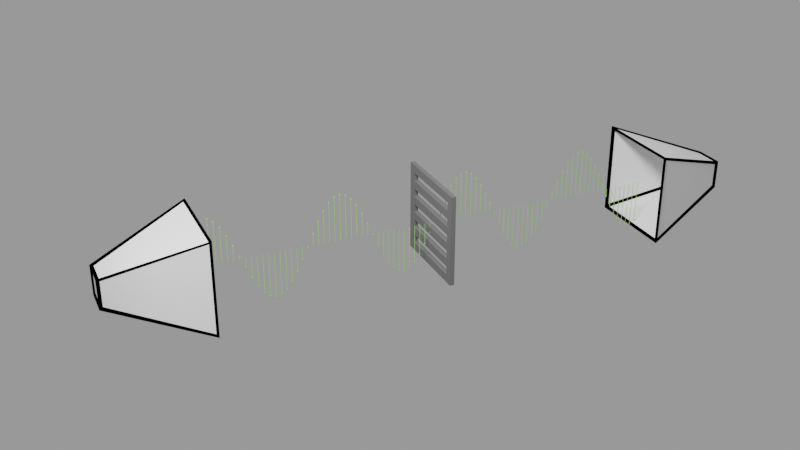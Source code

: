 # Source: montage-2.blend  (saved by Blender 3.5.10; exported with 4.5.12 LTS)
import bpy
from mathutils import Matrix  # noqa: F401  (used for matrix-valued properties, if any)

bpy.ops.wm.read_factory_settings(use_empty=True)
scene = bpy.context.scene
scene.name = 'Scene'

# ---- collections
col_collection = bpy.data.collections.new('Collection'); scene.collection.children.link(col_collection)
col_collection_2 = bpy.data.collections.new('Collection 2'); scene.collection.children.link(col_collection_2)
col_collection_3 = bpy.data.collections.new('Collection 3'); scene.collection.children.link(col_collection_3)

# ---- materials (node trees are filled in below, after node groups)
mat_material_001 = bpy.data.materials.new('Material.001')
mat_material_002 = bpy.data.materials.new('Material.002')
mat_material_002.alpha_threshold = 0.0
mat_material_002.roughness = 0.5
mat_material_002.line_color = (0.0, 0.0, 0.0, 1.0)
mat_material = bpy.data.materials.new('Material')
mat_material.alpha_threshold = 0.0
mat_material.roughness = 0.5
mat_material.line_color = (0.0, 0.0, 0.0, 1.0)
mat_material_003 = bpy.data.materials.new('Material.003')

# ---- node groups
ng_geometry_nodes = bpy.data.node_groups.new('Geometry Nodes', 'GeometryNodeTree')
_s = ng_geometry_nodes.interface.new_socket(name='Geometry', in_out='OUTPUT', socket_type='NodeSocketGeometry')
_s = ng_geometry_nodes.interface.new_socket(name='Geometry', in_out='INPUT', socket_type='NodeSocketGeometry')
ng_geometry_nodes.is_modifier = True
_N = ng_geometry_nodes.nodes; _L = ng_geometry_nodes.links
n0 = _N.new('NodeGroupInput'); n0.name = 'Group Input'; n0.location = (-558, -7)
n1 = _N.new('GeometryNodeInputPosition'); n1.name = 'Position'; n1.location = (-1036, -123)
n2 = _N.new('ShaderNodeSeparateXYZ'); n2.name = 'Separate XYZ'; n2.location = (-874, -104)
n3 = _N.new('ShaderNodeMath'); n3.name = 'Math'; n3.location = (-434, -108)
n3.operation = 'SINE'
n4 = _N.new('GeometryNodeMeshCylinder'); n4.name = 'Cylinder'; n4.location = (-258, -88)
n4.inputs[3].default_value = 0.005
n5 = _N.new('NodeGroupOutput'); n5.name = 'Group Output'; n5.location = (1214, 2)
n6 = _N.new('GeometryNodeInstanceOnPoints'); n6.name = 'Instance on Points'; n6.location = (299, 95)
n7 = _N.new('ShaderNodeMath'); n7.name = 'Math.001'; n7.location = (-654, -174)
n7.operation = 'MULTIPLY'
n7.inputs[1].default_value = 2.246
n8 = _N.new('GeometryNodeMeshCone'); n8.name = 'Cone'; n8.location = (139, -324)
n8.inputs[4].default_value = 0.015
n8.inputs[5].default_value = 0.1
n9 = _N.new('GeometryNodeSetPosition'); n9.name = 'Set Position'; n9.location = (-41, 87)
n10 = _N.new('GeometryNodeSetPosition'); n10.name = 'Set Position.001'; n10.location = (194, -437)
n11 = _N.new('GeometryNodeInstanceOnPoints'); n11.name = 'Instance on Points.001'; n11.location = (561, -265)
n12 = _N.new('ShaderNodeCombineXYZ'); n12.name = 'Combine XYZ.002'; n12.location = (-320, -475)
n12.inputs[0].default_value = 1.0
n12.inputs[1].default_value = 1.0
n13 = _N.new('ShaderNodeMath'); n13.name = 'Math.002'; n13.location = (-509, -484)
n13.operation = 'SIGN'
n14 = _N.new('ShaderNodeCombineXYZ'); n14.name = 'Combine XYZ.001'; n14.location = (-21, -190)
n14.inputs[0].default_value = 1.0
n14.inputs[1].default_value = 1.0
n15 = _N.new('ShaderNodeCombineXYZ'); n15.name = 'Combine XYZ'; n15.location = (-246, -113)
n16 = _N.new('ShaderNodeVectorMath'); n16.name = 'Vector Math'; n16.location = (-107, -409)
n16.operation = 'MULTIPLY'
n16.inputs[1].default_value = (1.0, 1.0, 2.0)
n17 = _N.new('GeometryNodeJoinGeometry'); n17.name = 'Join Geometry'; n17.location = (774, -4)
n18 = _N.new('GeometryNodeSetMaterial'); n18.name = 'Set Material'; n18.location = (994, 30)
n18.inputs[2].default_value = mat_material_001
_L.new(n9.outputs[0], n6.inputs[0])
_L.new(n4.outputs[0], n6.inputs[2])
_L.new(n0.outputs[0], n9.inputs[0])
_L.new(n1.outputs[0], n2.inputs[0])
_L.new(n7.outputs[0], n3.inputs[0])
_L.new(n2.outputs[0], n15.inputs[0])
_L.new(n2.outputs[1], n15.inputs[1])
_L.new(n3.outputs[0], n15.inputs[2])
_L.new(n15.outputs[0], n9.inputs[2])
_L.new(n18.outputs[0], n5.inputs[0])
_L.new(n3.outputs[0], n14.inputs[2])
_L.new(n14.outputs[0], n6.inputs[6])
_L.new(n2.outputs[1], n7.inputs[0])
_L.new(n8.outputs[0], n11.inputs[2])
_L.new(n11.outputs[0], n17.inputs[0])
_L.new(n10.outputs[0], n11.inputs[0])
_L.new(n0.outputs[0], n10.inputs[0])
_L.new(n16.outputs[0], n10.inputs[2])
_L.new(n13.outputs[0], n12.inputs[2])
_L.new(n12.outputs[0], n11.inputs[6])
_L.new(n3.outputs[0], n13.inputs[0])
_L.new(n6.outputs[0], n17.inputs[0])
_L.new(n15.outputs[0], n16.inputs[0])
_L.new(n17.outputs[0], n18.inputs[0])
n5.is_active_output = True

# ---- material node trees
mat_material_001.use_nodes = True; mat_material_001.node_tree.nodes.clear()
_N = mat_material_001.node_tree.nodes; _L = mat_material_001.node_tree.links
n0 = _N.new('ShaderNodeOutputMaterial'); n0.name = 'Material Output'; n0.location = (300, 300)
n1 = _N.new('ShaderNodeBsdfDiffuse'); n1.name = 'Diffuse BSDF'; n1.location = (10, 300)
n1.inputs[0].default_value = (0.2582, 0.5457, 0.06848, 1.0)
n1.inputs[1].default_value = 1.0
_L.new(n1.outputs[0], n0.inputs[0])
n0.is_active_output = True
mat_material_002.use_nodes = True; mat_material_002.node_tree.nodes.clear()
_N = mat_material_002.node_tree.nodes; _L = mat_material_002.node_tree.links
n0 = _N.new('ShaderNodeOutputMaterial'); n0.name = 'Material Output'; n0.location = (832, 300)
n1 = _N.new('ShaderNodeRGB'); n1.name = 'RGB'; n1.location = (460, 292)
n1.outputs[0].default_value = (0.0, 0.0, 0.0, 1.0)
_L.new(n1.outputs[0], n0.inputs[0])
n0.is_active_output = True
mat_material.use_nodes = True; mat_material.node_tree.nodes.clear()
_N = mat_material.node_tree.nodes; _L = mat_material.node_tree.links
n0 = _N.new('ShaderNodeOutputMaterial'); n0.name = 'Material Output'; n0.location = (832, 300)
n1 = _N.new('ShaderNodeBsdfDiffuse'); n1.name = 'Diffuse BSDF'; n1.location = (634, 256)
_L.new(n1.outputs[0], n0.inputs[0])
n0.is_active_output = True
mat_material_003.use_nodes = True; mat_material_003.node_tree.nodes.clear()
_N = mat_material_003.node_tree.nodes; _L = mat_material_003.node_tree.links
n0 = _N.new('ShaderNodeOutputMaterial'); n0.name = 'Material Output'; n0.location = (300, 300)
n1 = _N.new('ShaderNodeBsdfDiffuse'); n1.name = 'Diffuse BSDF'; n1.location = (10, 300)
n1.inputs[0].default_value = (0.1352, 0.1352, 0.1352, 1.0)
_L.new(n1.outputs[0], n0.inputs[0])
n0.is_active_output = True

# ---- world
world_world = bpy.data.worlds.new('World'); scene.world = world_world
world_world.use_nodes = True; world_world.node_tree.nodes.clear()
_N = world_world.node_tree.nodes; _L = world_world.node_tree.links
n0 = _N.new('ShaderNodeOutputWorld'); n0.name = 'World Output'; n0.location = (300, 300)
n1 = _N.new('ShaderNodeBackground'); n1.name = 'Background'; n1.location = (10, 300)
n1.inputs[0].default_value = (1.0, 1.0, 1.0, 1.0)
n1.inputs[1].default_value = 0.3
_L.new(n1.outputs[0], n0.inputs[0])
n0.is_active_output = True
world_world.color = (0.05088, 0.05088, 0.05088)
world_world.use_sun_shadow = False
world_world.sun_shadow_jitter_overblur = 0.0

# ---- cameras
cam_camera_001 = bpy.data.cameras.new('Camera.001')

# ---- lights
light_area = bpy.data.lights.new('Area', 'SPOT')
light_area.transmission_factor = 0.0
light_area.energy = 2e+04
light_area.shadow_soft_size = 1.92
light_area.shadow_maximum_resolution = 0.006
light_area.use_absolute_resolution = True

# ---- meshes
me_plane_001 = bpy.data.meshes.new('Plane.001')
me_plane_001.from_pydata([(0.0, -4.809, 0.0), (0.0, 5.093, 0.0), (0.0, 4.622, 0.0), (0.0, 4.15, 0.0), (0.0, 3.679, 0.0), (0.0, 3.207, 0.0), (0.0, 2.735, 0.0), (0.0, 2.264, 0.0), (0.0, 1.792, 0.0), (0.0, 1.321, 0.0), (0.0, 0.8493, 0.0), (0.0, 0.3777, 0.0), (0.0, -0.09384, 0.0), (0.0, -0.5654, 0.0), (0.0, -1.037, 0.0), (0.0, -1.508, 0.0), (0.0, -1.98, 0.0), (0.0, -2.452, 0.0), (0.0, -2.923, 0.0), (0.0, -3.395, 0.0), (0.0, -3.866, 0.0), (0.0, -4.338, 0.0), (0.0, -4.574, 0.0), (0.0, 4.857, 0.0), (0.0, 4.386, 0.0), (0.0, 3.914, 0.0), (0.0, 3.443, 0.0), (0.0, 2.971, 0.0), (0.0, 2.5, 0.0), (0.0, 2.028, 0.0), (0.0, 1.557, 0.0), (0.0, 1.085, 0.0), (0.0, 0.6135, 0.0), (0.0, 0.1419, 0.0), (0.0, -0.3296, 0.0), (0.0, -0.8012, 0.0), (0.0, -1.273, 0.0), (0.0, -1.744, 0.0), (0.0, -2.216, 0.0), (0.0, -2.687, 0.0), (0.0, -3.159, 0.0), (0.0, -3.63, 0.0), (0.0, -4.102, 0.0), (0.0, -4.691, 0.0), (0.0, 4.74, 0.0), (0.0, 4.268, 0.0), (0.0, 3.796, 0.0), (0.0, 3.325, 0.0), (0.0, 2.853, 0.0), (0.0, 2.382, 0.0), (0.0, 1.91, 0.0), (0.0, 1.439, 0.0), (0.0, 0.9671, 0.0), (0.0, 0.4956, 0.0), (0.0, 0.02404, 0.0), (0.0, -0.4475, 0.0), (0.0, -0.9191, 0.0), (0.0, -1.391, 0.0), (0.0, -1.862, 0.0), (0.0, -2.334, 0.0), (0.0, -2.805, 0.0), (0.0, -3.277, 0.0), (0.0, -3.748, 0.0), (0.0, -4.22, 0.0), (0.0, -4.456, 0.0), (0.0, 4.975, 0.0), (0.0, 4.504, 0.0), (0.0, 4.032, 0.0), (0.0, 3.561, 0.0), (0.0, 3.089, 0.0), (0.0, 2.618, 0.0), (0.0, 2.146, 0.0), (0.0, 1.674, 0.0), (0.0, 1.203, 0.0), (0.0, 0.7314, 0.0), (0.0, 0.2598, 0.0), (0.0, -0.2117, 0.0), (0.0, -0.6833, 0.0), (0.0, -1.155, 0.0), (0.0, -1.626, 0.0), (0.0, -2.098, 0.0), (0.0, -2.569, 0.0), (0.0, -3.041, 0.0), (0.0, -3.513, 0.0), (0.0, -3.984, 0.0)], [(43, 0), (44, 2), (45, 3), (46, 4), (47, 5), (48, 6), (49, 7), (50, 8), (51, 9), (52, 10), (53, 11), (54, 12), (55, 13), (56, 14), (57, 15), (58, 16), (59, 17), (60, 18), (61, 19), (62, 20), (63, 21), (64, 22), (65, 23), (66, 24), (67, 25), (68, 26), (69, 27), (70, 28), (71, 29), (72, 30), (73, 31), (74, 32), (75, 33), (76, 34), (77, 35), (78, 36), (79, 37), (80, 38), (81, 39), (82, 40), (83, 41), (84, 42), (22, 43), (23, 44), (24, 45), (25, 46), (26, 47), (27, 48), (28, 49), (29, 50), (30, 51), (31, 52), (32, 53), (33, 54), (34, 55), (35, 56), (36, 57), (37, 58), (38, 59), (39, 60), (40, 61), (41, 62), (42, 63), (21, 64), (1, 65), (2, 66), (3, 67), (4, 68), (5, 69), (6, 70), (7, 71), (8, 72), (9, 73), (10, 74), (11, 75), (12, 76), (13, 77), (14, 78), (15, 79), (16, 80), (17, 81), (18, 82), (19, 83), (20, 84)], [])
_uv = me_plane_001.uv_layers.new(name='UVMap')
_uv.uv.foreach_set('vector', [])
me_plane_001.materials.append(mat_material_001)
me_plane_001.update()
me_cube_006 = bpy.data.meshes.new('Cube.006')
me_cube_006.from_pydata([(-0.3, -1.0, -0.3), (-0.3, -1.0, 0.3), (-1.0, 1.0, -1.0), (-1.0, 1.0, 1.0), (0.3, -1.0, -0.3), (0.3, -1.0, 0.3), (1.0, 1.0, -1.0), (1.0, 1.0, 1.0)], [], [(0, 1, 3, 2), (2, 3, 7, 6), (6, 7, 5, 4), (4, 5, 1, 0), (2, 6, 4, 0), (7, 3, 1, 5)])
_uv = me_cube_006.uv_layers.new(name='UVMap')
_uv.uv.foreach_set('vector', [0.375, 0.0, 0.625, 0.0, 0.625, 0.25, 0.375, 0.25, 0.375, 0.25, 0.625, 0.25, 0.625, 0.5, 0.375, 0.5, 0.375, 0.5, 0.625, 0.5, 0.625, 0.75, 0.375, 0.75, 0.375, 0.75, 0.625, 0.75, 0.625, 1.0, 0.375, 1.0, 0.125, 0.5, 0.375, 0.5, 0.375, 0.75, 0.125, 0.75, 0.625, 0.5, 0.875, 0.5, 0.875, 0.75, 0.625, 0.75])
me_cube_006.materials.append(mat_material_002)
me_cube_006.update()
me_cube_007 = bpy.data.meshes.new('Cube.007')
me_cube_007.from_pydata([(-0.3, -1.0, -0.3), (-0.3, -1.0, 0.3), (-1.0, 1.0, -1.0), (-1.0, 1.0, 1.0), (0.3, -1.0, -0.3), (0.3, -1.0, 0.3), (1.0, 1.0, -1.0), (1.0, 1.0, 1.0)], [], [(0, 1, 3, 2), (2, 3, 7, 6), (6, 7, 5, 4), (4, 5, 1, 0), (2, 6, 4, 0), (7, 3, 1, 5)])
_uv = me_cube_007.uv_layers.new(name='UVMap')
_uv.uv.foreach_set('vector', [0.375, 0.0, 0.625, 0.0, 0.625, 0.25, 0.375, 0.25, 0.375, 0.25, 0.625, 0.25, 0.625, 0.5, 0.375, 0.5, 0.375, 0.5, 0.625, 0.5, 0.625, 0.75, 0.375, 0.75, 0.375, 0.75, 0.625, 0.75, 0.625, 1.0, 0.375, 1.0, 0.125, 0.5, 0.375, 0.5, 0.375, 0.75, 0.125, 0.75, 0.625, 0.5, 0.875, 0.5, 0.875, 0.75, 0.625, 0.75])
me_cube_007.materials.append(mat_material_002)
me_cube_007.update()
me_cube_002 = bpy.data.meshes.new('Cube.002')
me_cube_002.from_pydata([(-0.3, -1.0, -0.3), (-0.3, -1.0, 0.3), (-1.0, 1.0, -1.0), (-1.0, 1.0, 1.0), (0.3, -1.0, -0.3), (0.3, -1.0, 0.3), (1.0, 1.0, -1.0), (1.0, 1.0, 1.0)], [], [(0, 1, 3, 2), (6, 7, 5, 4), (4, 5, 1, 0), (2, 6, 4, 0), (7, 3, 1, 5)])
_uv = me_cube_002.uv_layers.new(name='UVMap')
_uv.uv.foreach_set('vector', [0.375, 0.0, 0.625, 0.0, 0.625, 0.25, 0.375, 0.25, 0.375, 0.5, 0.625, 0.5, 0.625, 0.75, 0.375, 0.75, 0.375, 0.75, 0.625, 0.75, 0.625, 1.0, 0.375, 1.0, 0.125, 0.5, 0.375, 0.5, 0.375, 0.75, 0.125, 0.75, 0.625, 0.5, 0.875, 0.5, 0.875, 0.75, 0.625, 0.75])
me_cube_002.materials.append(mat_material)
me_cube_002.update()
me_cube_004 = bpy.data.meshes.new('Cube.004')
me_cube_004.from_pydata([(-0.3, -1.0, -0.3), (-0.3, -1.0, 0.3), (-1.0, 1.0, -1.0), (-1.0, 1.0, 1.0), (0.3, -1.0, -0.3), (0.3, -1.0, 0.3), (1.0, 1.0, -1.0), (1.0, 1.0, 1.0)], [], [(0, 1, 3, 2), (6, 7, 5, 4), (4, 5, 1, 0), (2, 6, 4, 0), (7, 3, 1, 5)])
_uv = me_cube_004.uv_layers.new(name='UVMap')
_uv.uv.foreach_set('vector', [0.375, 0.0, 0.625, 0.0, 0.625, 0.25, 0.375, 0.25, 0.375, 0.5, 0.625, 0.5, 0.625, 0.75, 0.375, 0.75, 0.375, 0.75, 0.625, 0.75, 0.625, 1.0, 0.375, 1.0, 0.125, 0.5, 0.375, 0.5, 0.375, 0.75, 0.125, 0.75, 0.625, 0.5, 0.875, 0.5, 0.875, 0.75, 0.625, 0.75])
me_cube_004.materials.append(mat_material)
me_cube_004.update()
me_plane = bpy.data.meshes.new('Plane')
me_plane.from_pydata([(-1.0, -1.0, 0.0), (1.0, -1.0, 0.0), (-1.0, 1.0, 0.0), (1.0, 1.0, 0.0), (-1.0, 0.8182, 0.0), (-1.0, 0.6364, 0.0), (-1.0, 0.4545, 0.0), (-1.0, 0.2727, 0.0), (-1.0, 0.09091, 0.0), (-1.0, -0.09091, 0.0), (-1.0, -0.2727, 0.0), (-1.0, -0.4545, 0.0), (-1.0, -0.6364, 0.0), (-1.0, -0.8182, 0.0), (-0.8182, -1.0, 0.0), (-0.6364, -1.0, 0.0), (-0.4545, -1.0, 0.0), (-0.2727, -1.0, 0.0), (-0.09091, -1.0, 0.0), (0.09091, -1.0, 0.0), (0.2727, -1.0, 0.0), (0.4545, -1.0, 0.0), (0.6364, -1.0, 0.0), (0.8182, -1.0, 0.0), (1.0, -0.8182, 0.0), (1.0, -0.6364, 0.0), (1.0, -0.4545, 0.0), (1.0, -0.2727, 0.0), (1.0, -0.09091, 0.0), (1.0, 0.09091, 0.0), (1.0, 0.2727, 0.0), (1.0, 0.4545, 0.0), (1.0, 0.6364, 0.0), (1.0, 0.8182, 0.0), (0.8182, 1.0, 0.0), (0.6364, 1.0, 0.0), (0.4545, 1.0, 0.0), (0.2727, 1.0, 0.0), (0.09091, 1.0, 0.0), (-0.09091, 1.0, 0.0), (-0.2727, 1.0, 0.0), (-0.4545, 1.0, 0.0), (-0.6364, 1.0, 0.0), (-0.8182, 1.0, 0.0), (-0.8182, -0.8182, 0.0), (-0.8182, -0.6364, 0.0), (-0.8182, -0.4545, 0.0), (-0.8182, -0.2727, 0.0), (-0.8182, -0.09091, 0.0), (-0.8182, 0.09091, 0.0), (-0.8182, 0.2727, 0.0), (-0.8182, 0.4545, 0.0), (-0.8182, 0.6364, 0.0), (-0.8182, 0.8182, 0.0), (-0.6364, -0.8182, 0.0), (-0.6364, -0.6364, 0.0), (-0.6364, -0.4545, 0.0), (-0.6364, -0.2727, 0.0), (-0.6364, -0.09091, 0.0), (-0.6364, 0.09091, 0.0), (-0.6364, 0.2727, 0.0), (-0.6364, 0.4545, 0.0), (-0.6364, 0.6364, 0.0), (-0.6364, 0.8182, 0.0), (-0.4545, -0.8182, 0.0), (-0.4545, -0.6364, 0.0), (-0.4545, -0.4545, 0.0), (-0.4545, -0.2727, 0.0), (-0.4545, -0.09091, 0.0), (-0.4545, 0.09091, 0.0), (-0.4545, 0.2727, 0.0), (-0.4545, 0.4545, 0.0), (-0.4545, 0.6364, 0.0), (-0.4545, 0.8182, 0.0), (-0.2727, -0.8182, 0.0), (-0.2727, -0.6364, 0.0), (-0.2727, -0.4545, 0.0), (-0.2727, -0.2727, 0.0), (-0.2727, -0.09091, 0.0), (-0.2727, 0.09091, 0.0), (-0.2727, 0.2727, 0.0), (-0.2727, 0.4545, 0.0), (-0.2727, 0.6364, 0.0), (-0.2727, 0.8182, 0.0), (-0.09091, -0.8182, 0.0), (-0.09091, -0.6364, 0.0), (-0.09091, -0.4545, 0.0), (-0.09091, -0.2727, 0.0), (-0.09091, -0.09091, 0.0), (-0.09091, 0.09091, 0.0), (-0.09091, 0.2727, 0.0), (-0.09091, 0.4545, 0.0), (-0.09091, 0.6364, 0.0), (-0.09091, 0.8182, 0.0), (0.09091, -0.8182, 0.0), (0.09091, -0.6364, 0.0), (0.09091, -0.4545, 0.0), (0.09091, -0.2727, 0.0), (0.09091, -0.09091, 0.0), (0.09091, 0.09091, 0.0), (0.09091, 0.2727, 0.0), (0.09091, 0.4545, 0.0), (0.09091, 0.6364, 0.0), (0.09091, 0.8182, 0.0), (0.2727, -0.8182, 0.0), (0.2727, -0.6364, 0.0), (0.2727, -0.4545, 0.0), (0.2727, -0.2727, 0.0), (0.2727, -0.09091, 0.0), (0.2727, 0.09091, 0.0), (0.2727, 0.2727, 0.0), (0.2727, 0.4545, 0.0), (0.2727, 0.6364, 0.0), (0.2727, 0.8182, 0.0), (0.4545, -0.8182, 0.0), (0.4545, -0.6364, 0.0), (0.4545, -0.4545, 0.0), (0.4545, -0.2727, 0.0), (0.4545, -0.09091, 0.0), (0.4545, 0.09091, 0.0), (0.4545, 0.2727, 0.0), (0.4545, 0.4545, 0.0), (0.4545, 0.6364, 0.0), (0.4545, 0.8182, 0.0), (0.6364, -0.8182, 0.0), (0.6364, -0.6364, 0.0), (0.6364, -0.4545, 0.0), (0.6364, -0.2727, 0.0), (0.6364, -0.09091, 0.0), (0.6364, 0.09091, 0.0), (0.6364, 0.2727, 0.0), (0.6364, 0.4545, 0.0), (0.6364, 0.6364, 0.0), (0.6364, 0.8182, 0.0), (0.8182, -0.8182, 0.0), (0.8182, -0.6364, 0.0), (0.8182, -0.4545, 0.0), (0.8182, -0.2727, 0.0), (0.8182, -0.09091, 0.0), (0.8182, 0.09091, 0.0), (0.8182, 0.2727, 0.0), (0.8182, 0.4545, 0.0), (0.8182, 0.6364, 0.0), (0.8182, 0.8182, 0.0), (-1.0, -0.8182, 0.1), (-1.0, -1.0, 0.1), (0.8182, -1.0, 0.1), (1.0, -1.0, 0.1), (1.0, 0.8182, 0.1), (1.0, 1.0, 0.1), (-0.8182, 1.0, 0.1), (-1.0, 1.0, 0.1), (-1.0, 0.8182, 0.1), (-1.0, 0.6364, 0.1), (-1.0, 0.4545, 0.1), (-1.0, 0.2727, 0.1), (-1.0, 0.09091, 0.1), (-1.0, -0.09091, 0.1), (-1.0, -0.2727, 0.1), (-1.0, -0.4545, 0.1), (-1.0, -0.6364, 0.1), (-0.8182, -1.0, 0.1), (-0.6364, -1.0, 0.1), (-0.4545, -1.0, 0.1), (-0.2727, -1.0, 0.1), (-0.09091, -1.0, 0.1), (0.09091, -1.0, 0.1), (0.2727, -1.0, 0.1), (0.4545, -1.0, 0.1), (0.6364, -1.0, 0.1), (1.0, -0.8182, 0.1), (1.0, -0.6364, 0.1), (1.0, -0.4545, 0.1), (1.0, -0.2727, 0.1), (1.0, -0.09091, 0.1), (1.0, 0.09091, 0.1), (1.0, 0.2727, 0.1), (1.0, 0.4545, 0.1), (1.0, 0.6364, 0.1), (0.8182, 1.0, 0.1), (0.6364, 1.0, 0.1), (0.4545, 1.0, 0.1), (0.2727, 1.0, 0.1), (0.09091, 1.0, 0.1), (-0.09091, 1.0, 0.1), (-0.2727, 1.0, 0.1), (-0.4545, 1.0, 0.1), (-0.6364, 1.0, 0.1), (-0.8182, 0.8182, 0.1), (-0.8182, -0.8182, 0.1), (-0.8182, -0.6364, 0.1), (-0.8182, -0.4545, 0.1), (-0.8182, -0.2727, 0.1), (-0.8182, -0.09091, 0.1), (-0.8182, 0.09091, 0.1), (-0.8182, 0.2727, 0.1), (-0.8182, 0.4545, 0.1), (-0.8182, 0.6364, 0.1), (-0.6364, 0.8182, 0.1), (-0.6364, -0.8182, 0.1), (-0.6364, -0.6364, 0.1), (-0.6364, -0.4545, 0.1), (-0.6364, -0.2727, 0.1), (-0.6364, -0.09091, 0.1), (-0.6364, 0.09091, 0.1), (-0.6364, 0.2727, 0.1), (-0.6364, 0.4545, 0.1), (-0.6364, 0.6364, 0.1), (-0.4545, 0.8182, 0.1), (-0.4545, -0.8182, 0.1), (-0.4545, -0.6364, 0.1), (-0.4545, -0.4545, 0.1), (-0.4545, -0.2727, 0.1), (-0.4545, -0.09091, 0.1), (-0.4545, 0.09091, 0.1), (-0.4545, 0.2727, 0.1), (-0.4545, 0.4545, 0.1), (-0.4545, 0.6364, 0.1), (-0.2727, 0.8182, 0.1), (-0.2727, -0.8182, 0.1), (-0.2727, -0.6364, 0.1), (-0.2727, -0.4545, 0.1), (-0.2727, -0.2727, 0.1), (-0.2727, -0.09091, 0.1), (-0.2727, 0.09091, 0.1), (-0.2727, 0.2727, 0.1), (-0.2727, 0.4545, 0.1), (-0.2727, 0.6364, 0.1), (-0.09091, 0.8182, 0.1), (-0.09091, -0.8182, 0.1), (-0.09091, -0.6364, 0.1), (-0.09091, -0.4545, 0.1), (-0.09091, -0.2727, 0.1), (-0.09091, -0.09091, 0.1), (-0.09091, 0.09091, 0.1), (-0.09091, 0.2727, 0.1), (-0.09091, 0.4545, 0.1), (-0.09091, 0.6364, 0.1), (0.09091, 0.8182, 0.1), (0.09091, -0.8182, 0.1), (0.09091, -0.6364, 0.1), (0.09091, -0.4545, 0.1), (0.09091, -0.2727, 0.1), (0.09091, -0.09091, 0.1), (0.09091, 0.09091, 0.1), (0.09091, 0.2727, 0.1), (0.09091, 0.4545, 0.1), (0.09091, 0.6364, 0.1), (0.2727, 0.8182, 0.1), (0.2727, -0.8182, 0.1), (0.2727, -0.6364, 0.1), (0.2727, -0.4545, 0.1), (0.2727, -0.2727, 0.1), (0.2727, -0.09091, 0.1), (0.2727, 0.09091, 0.1), (0.2727, 0.2727, 0.1), (0.2727, 0.4545, 0.1), (0.2727, 0.6364, 0.1), (0.4545, 0.8182, 0.1), (0.4545, -0.8182, 0.1), (0.4545, -0.6364, 0.1), (0.4545, -0.4545, 0.1), (0.4545, -0.2727, 0.1), (0.4545, -0.09091, 0.1), (0.4545, 0.09091, 0.1), (0.4545, 0.2727, 0.1), (0.4545, 0.4545, 0.1), (0.4545, 0.6364, 0.1), (0.6364, 0.8182, 0.1), (0.6364, -0.8182, 0.1), (0.6364, -0.6364, 0.1), (0.6364, -0.4545, 0.1), (0.6364, -0.2727, 0.1), (0.6364, -0.09091, 0.1), (0.6364, 0.09091, 0.1), (0.6364, 0.2727, 0.1), (0.6364, 0.4545, 0.1), (0.6364, 0.6364, 0.1), (0.8182, 0.8182, 0.1), (0.8182, -0.8182, 0.1), (0.8182, -0.6364, 0.1), (0.8182, -0.4545, 0.1), (0.8182, -0.2727, 0.1), (0.8182, -0.09091, 0.1), (0.8182, 0.09091, 0.1), (0.8182, 0.2727, 0.1), (0.8182, 0.4545, 0.1), (0.8182, 0.6364, 0.1)], [], [(143, 34, 3, 33), (4, 2, 43, 53), (53, 43, 42, 63), (63, 42, 41, 73), (73, 41, 40, 83), (83, 40, 39, 93), (93, 39, 38, 103), (103, 38, 37, 113), (113, 37, 36, 123), (123, 36, 35, 133), (133, 35, 34, 143), (0, 13, 44, 14), (13, 12, 45, 44), (12, 11, 46, 45), (11, 10, 47, 46), (10, 9, 48, 47), (9, 8, 49, 48), (8, 7, 50, 49), (7, 6, 51, 50), (6, 5, 52, 51), (5, 4, 53, 52), (14, 44, 54, 15), (45, 46, 56, 55), (47, 48, 58, 57), (49, 50, 60, 59), (51, 52, 62, 61), (15, 54, 64, 16), (55, 56, 66, 65), (57, 58, 68, 67), (59, 60, 70, 69), (61, 62, 72, 71), (16, 64, 74, 17), (65, 66, 76, 75), (67, 68, 78, 77), (69, 70, 80, 79), (71, 72, 82, 81), (17, 74, 84, 18), (75, 76, 86, 85), (77, 78, 88, 87), (79, 80, 90, 89), (81, 82, 92, 91), (18, 84, 94, 19), (85, 86, 96, 95), (87, 88, 98, 97), (89, 90, 100, 99), (91, 92, 102, 101), (19, 94, 104, 20), (95, 96, 106, 105), (97, 98, 108, 107), (99, 100, 110, 109), (101, 102, 112, 111), (20, 104, 114, 21), (105, 106, 116, 115), (107, 108, 118, 117), (109, 110, 120, 119), (111, 112, 122, 121), (21, 114, 124, 22), (115, 116, 126, 125), (117, 118, 128, 127), (119, 120, 130, 129), (121, 122, 132, 131), (22, 124, 134, 23), (125, 126, 136, 135), (127, 128, 138, 137), (129, 130, 140, 139), (131, 132, 142, 141), (23, 134, 24, 1), (134, 135, 25, 24), (135, 136, 26, 25), (136, 137, 27, 26), (137, 138, 28, 27), (138, 139, 29, 28), (139, 140, 30, 29), (140, 141, 31, 30), (141, 142, 32, 31), (142, 143, 33, 32), (278, 148, 149, 179), (152, 188, 150, 151), (188, 198, 187, 150), (198, 208, 186, 187), (208, 218, 185, 186), (218, 228, 184, 185), (228, 238, 183, 184), (238, 248, 182, 183), (248, 258, 181, 182), (258, 268, 180, 181), (268, 278, 179, 180), (145, 161, 189, 144), (144, 189, 190, 160), (160, 190, 191, 159), (159, 191, 192, 158), (158, 192, 193, 157), (157, 193, 194, 156), (156, 194, 195, 155), (155, 195, 196, 154), (154, 196, 197, 153), (153, 197, 188, 152), (161, 162, 199, 189), (190, 200, 201, 191), (192, 202, 203, 193), (194, 204, 205, 195), (196, 206, 207, 197), (162, 163, 209, 199), (200, 210, 211, 201), (202, 212, 213, 203), (204, 214, 215, 205), (206, 216, 217, 207), (163, 164, 219, 209), (210, 220, 221, 211), (212, 222, 223, 213), (214, 224, 225, 215), (216, 226, 227, 217), (164, 165, 229, 219), (220, 230, 231, 221), (222, 232, 233, 223), (224, 234, 235, 225), (226, 236, 237, 227), (165, 166, 239, 229), (230, 240, 241, 231), (232, 242, 243, 233), (234, 244, 245, 235), (236, 246, 247, 237), (166, 167, 249, 239), (240, 250, 251, 241), (242, 252, 253, 243), (244, 254, 255, 245), (246, 256, 257, 247), (167, 168, 259, 249), (250, 260, 261, 251), (252, 262, 263, 253), (254, 264, 265, 255), (256, 266, 267, 257), (168, 169, 269, 259), (260, 270, 271, 261), (262, 272, 273, 263), (264, 274, 275, 265), (266, 276, 277, 267), (169, 146, 279, 269), (270, 280, 281, 271), (272, 282, 283, 273), (274, 284, 285, 275), (276, 286, 287, 277), (146, 147, 170, 279), (279, 170, 171, 280), (280, 171, 172, 281), (281, 172, 173, 282), (282, 173, 174, 283), (283, 174, 175, 284), (284, 175, 176, 285), (285, 176, 177, 286), (286, 177, 178, 287), (287, 178, 148, 278), (101, 111, 256, 246), (26, 27, 173, 172), (60, 50, 195, 205), (112, 102, 247, 257), (27, 28, 174, 173), (51, 61, 206, 196), (103, 113, 248, 238), (28, 29, 175, 174), (62, 52, 197, 207), (114, 104, 249, 259), (29, 30, 176, 175), (53, 63, 198, 188), (105, 115, 260, 250), (30, 31, 177, 176), (64, 54, 199, 209), (116, 106, 251, 261), (31, 32, 178, 177), (55, 65, 210, 200), (107, 117, 262, 252), (32, 33, 148, 178), (66, 56, 201, 211), (118, 108, 253, 263), (3, 34, 179, 149), (57, 67, 212, 202), (109, 119, 264, 254), (34, 35, 180, 179), (68, 58, 203, 213), (120, 110, 255, 265), (35, 36, 181, 180), (59, 69, 214, 204), (111, 121, 266, 256), (36, 37, 182, 181), (70, 60, 205, 215), (122, 112, 257, 267), (37, 38, 183, 182), (61, 71, 216, 206), (113, 123, 258, 248), (38, 39, 184, 183), (72, 62, 207, 217), (124, 114, 259, 269), (39, 40, 185, 184), (63, 73, 208, 198), (115, 125, 270, 260), (40, 41, 186, 185), (74, 64, 209, 219), (126, 116, 261, 271), (41, 42, 187, 186), (65, 75, 220, 210), (117, 127, 272, 262), (42, 43, 150, 187), (76, 66, 211, 221), (128, 118, 263, 273), (67, 77, 222, 212), (119, 129, 274, 264), (78, 68, 213, 223), (130, 120, 265, 275), (44, 45, 190, 189), (69, 79, 224, 214), (121, 131, 276, 266), (80, 70, 215, 225), (132, 122, 267, 277), (46, 47, 192, 191), (71, 81, 226, 216), (123, 133, 268, 258), (82, 72, 217, 227), (134, 124, 269, 279), (48, 49, 194, 193), (73, 83, 218, 208), (125, 135, 280, 270), (84, 74, 219, 229), (13, 0, 145, 144), (136, 126, 271, 281), (50, 51, 196, 195), (75, 85, 230, 220), (23, 1, 147, 146), (127, 137, 282, 272), (86, 76, 221, 231), (33, 3, 149, 148), (135, 134, 279, 280), (138, 128, 273, 283), (52, 53, 188, 197), (77, 87, 232, 222), (43, 2, 151, 150), (129, 139, 284, 274), (88, 78, 223, 233), (2, 4, 152, 151), (137, 136, 281, 282), (140, 130, 275, 285), (79, 89, 234, 224), (4, 5, 153, 152), (131, 141, 286, 276), (90, 80, 225, 235), (5, 6, 154, 153), (139, 138, 283, 284), (142, 132, 277, 287), (81, 91, 236, 226), (6, 7, 155, 154), (133, 143, 278, 268), (92, 82, 227, 237), (7, 8, 156, 155), (141, 140, 285, 286), (83, 93, 228, 218), (8, 9, 157, 156), (94, 84, 229, 239), (9, 10, 158, 157), (143, 142, 287, 278), (85, 95, 240, 230), (10, 11, 159, 158), (96, 86, 231, 241), (11, 12, 160, 159), (87, 97, 242, 232), (12, 13, 144, 160), (98, 88, 233, 243), (0, 14, 161, 145), (89, 99, 244, 234), (14, 15, 162, 161), (100, 90, 235, 245), (15, 16, 163, 162), (91, 101, 246, 236), (16, 17, 164, 163), (102, 92, 237, 247), (17, 18, 165, 164), (93, 103, 238, 228), (18, 19, 166, 165), (104, 94, 239, 249), (19, 20, 167, 166), (95, 105, 250, 240), (20, 21, 168, 167), (54, 44, 189, 199), (106, 96, 241, 251), (21, 22, 169, 168), (45, 55, 200, 190), (97, 107, 252, 242), (22, 23, 146, 169), (56, 46, 191, 201), (108, 98, 243, 253), (1, 24, 170, 147), (47, 57, 202, 192), (99, 109, 254, 244), (24, 25, 171, 170), (58, 48, 193, 203), (110, 100, 245, 255), (25, 26, 172, 171), (49, 59, 204, 194)])
_uv = me_plane.uv_layers.new(name='UVMap')
_uv.uv.foreach_set('vector', [0.9091, 0.9091, 0.9091, 1.0, 1.0, 1.0, 1.0, 0.9091, 0.0, 0.9091, 0.0, 1.0, 0.09091, 1.0, 0.09091, 0.9091, 0.09091, 0.9091, 0.09091, 1.0, 0.1818, 1.0, 0.1818, 0.9091, 0.1818, 0.9091, 0.1818, 1.0, 0.2727, 1.0, 0.2727, 0.9091, 0.2727, 0.9091, 0.2727, 1.0, 0.3636, 1.0, 0.3636, 0.9091, 0.3636, 0.9091, 0.3636, 1.0, 0.4545, 1.0, 0.4545, 0.9091, 0.4545, 0.9091, 0.4545, 1.0, 0.5455, 1.0, 0.5455, 0.9091, 0.5455, 0.9091, 0.5455, 1.0, 0.6364, 1.0, 0.6364, 0.9091, 0.6364, 0.9091, 0.6364, 1.0, 0.7273, 1.0, 0.7273, 0.9091, 0.7273, 0.9091, 0.7273, 1.0, 0.8182, 1.0, 0.8182, 0.9091, 0.8182, 0.9091, 0.8182, 1.0, 0.9091, 1.0, 0.9091, 0.9091, 0.0, 0.0, 0.0, 0.09091, 0.09091, 0.09091, 0.09091, 0.0, 0.0, 0.09091, 0.0, 0.1818, 0.09091, 0.1818, 0.09091, 0.09091, 0.0, 0.1818, 0.0, 0.2727, 0.09091, 0.2727, 0.09091, 0.1818, 0.0, 0.2727, 0.0, 0.3636, 0.09091, 0.3636, 0.09091, 0.2727, 0.0, 0.3636, 0.0, 0.4545, 0.09091, 0.4545, 0.09091, 0.3636, 0.0, 0.4545, 0.0, 0.5455, 0.09091, 0.5455, 0.09091, 0.4545, 0.0, 0.5455, 0.0, 0.6364, 0.09091, 0.6364, 0.09091, 0.5455, 0.0, 0.6364, 0.0, 0.7273, 0.09091, 0.7273, 0.09091, 0.6364, 0.0, 0.7273, 0.0, 0.8182, 0.09091, 0.8182, 0.09091, 0.7273, 0.0, 0.8182, 0.0, 0.9091, 0.09091, 0.9091, 0.09091, 0.8182, 0.09091, 0.0, 0.09091, 0.09091, 0.1818, 0.09091, 0.1818, 0.0, 0.09091, 0.1818, 0.09091, 0.2727, 0.1818, 0.2727, 0.1818, 0.1818, 0.09091, 0.3636, 0.09091, 0.4545, 0.1818, 0.4545, 0.1818, 0.3636, 0.09091, 0.5455, 0.09091, 0.6364, 0.1818, 0.6364, 0.1818, 0.5455, 0.09091, 0.7273, 0.09091, 0.8182, 0.1818, 0.8182, 0.1818, 0.7273, 0.1818, 0.0, 0.1818, 0.09091, 0.2727, 0.09091, 0.2727, 0.0, 0.1818, 0.1818, 0.1818, 0.2727, 0.2727, 0.2727, 0.2727, 0.1818, 0.1818, 0.3636, 0.1818, 0.4545, 0.2727, 0.4545, 0.2727, 0.3636, 0.1818, 0.5455, 0.1818, 0.6364, 0.2727, 0.6364, 0.2727, 0.5455, 0.1818, 0.7273, 0.1818, 0.8182, 0.2727, 0.8182, 0.2727, 0.7273, 0.2727, 0.0, 0.2727, 0.09091, 0.3636, 0.09091, 0.3636, 0.0, 0.2727, 0.1818, 0.2727, 0.2727, 0.3636, 0.2727, 0.3636, 0.1818, 0.2727, 0.3636, 0.2727, 0.4545, 0.3636, 0.4545, 0.3636, 0.3636, 0.2727, 0.5455, 0.2727, 0.6364, 0.3636, 0.6364, 0.3636, 0.5455, 0.2727, 0.7273, 0.2727, 0.8182, 0.3636, 0.8182, 0.3636, 0.7273, 0.3636, 0.0, 0.3636, 0.09091, 0.4545, 0.09091, 0.4545, 0.0, 0.3636, 0.1818, 0.3636, 0.2727, 0.4545, 0.2727, 0.4545, 0.1818, 0.3636, 0.3636, 0.3636, 0.4545, 0.4545, 0.4545, 0.4545, 0.3636, 0.3636, 0.5455, 0.3636, 0.6364, 0.4545, 0.6364, 0.4545, 0.5455, 0.3636, 0.7273, 0.3636, 0.8182, 0.4545, 0.8182, 0.4545, 0.7273, 0.4545, 0.0, 0.4545, 0.09091, 0.5455, 0.09091, 0.5455, 0.0, 0.4545, 0.1818, 0.4545, 0.2727, 0.5455, 0.2727, 0.5455, 0.1818, 0.4545, 0.3636, 0.4545, 0.4545, 0.5455, 0.4545, 0.5455, 0.3636, 0.4545, 0.5455, 0.4545, 0.6364, 0.5455, 0.6364, 0.5455, 0.5455, 0.4545, 0.7273, 0.4545, 0.8182, 0.5455, 0.8182, 0.5455, 0.7273, 0.5455, 0.0, 0.5455, 0.09091, 0.6364, 0.09091, 0.6364, 0.0, 0.5455, 0.1818, 0.5455, 0.2727, 0.6364, 0.2727, 0.6364, 0.1818, 0.5455, 0.3636, 0.5455, 0.4545, 0.6364, 0.4545, 0.6364, 0.3636, 0.5455, 0.5455, 0.5455, 0.6364, 0.6364, 0.6364, 0.6364, 0.5455, 0.5455, 0.7273, 0.5455, 0.8182, 0.6364, 0.8182, 0.6364, 0.7273, 0.6364, 0.0, 0.6364, 0.09091, 0.7273, 0.09091, 0.7273, 0.0, 0.6364, 0.1818, 0.6364, 0.2727, 0.7273, 0.2727, 0.7273, 0.1818, 0.6364, 0.3636, 0.6364, 0.4545, 0.7273, 0.4545, 0.7273, 0.3636, 0.6364, 0.5455, 0.6364, 0.6364, 0.7273, 0.6364, 0.7273, 0.5455, 0.6364, 0.7273, 0.6364, 0.8182, 0.7273, 0.8182, 0.7273, 0.7273, 0.7273, 0.0, 0.7273, 0.09091, 0.8182, 0.09091, 0.8182, 0.0, 0.7273, 0.1818, 0.7273, 0.2727, 0.8182, 0.2727, 0.8182, 0.1818, 0.7273, 0.3636, 0.7273, 0.4545, 0.8182, 0.4545, 0.8182, 0.3636, 0.7273, 0.5455, 0.7273, 0.6364, 0.8182, 0.6364, 0.8182, 0.5455, 0.7273, 0.7273, 0.7273, 0.8182, 0.8182, 0.8182, 0.8182, 0.7273, 0.8182, 0.0, 0.8182, 0.09091, 0.9091, 0.09091, 0.9091, 0.0, 0.8182, 0.1818, 0.8182, 0.2727, 0.9091, 0.2727, 0.9091, 0.1818, 0.8182, 0.3636, 0.8182, 0.4545, 0.9091, 0.4545, 0.9091, 0.3636, 0.8182, 0.5455, 0.8182, 0.6364, 0.9091, 0.6364, 0.9091, 0.5455, 0.8182, 0.7273, 0.8182, 0.8182, 0.9091, 0.8182, 0.9091, 0.7273, 0.9091, 0.0, 0.9091, 0.09091, 1.0, 0.09091, 1.0, 0.0, 0.9091, 0.09091, 0.9091, 0.1818, 1.0, 0.1818, 1.0, 0.09091, 0.9091, 0.1818, 0.9091, 0.2727, 1.0, 0.2727, 1.0, 0.1818, 0.9091, 0.2727, 0.9091, 0.3636, 1.0, 0.3636, 1.0, 0.2727, 0.9091, 0.3636, 0.9091, 0.4545, 1.0, 0.4545, 1.0, 0.3636, 0.9091, 0.4545, 0.9091, 0.5455, 1.0, 0.5455, 1.0, 0.4545, 0.9091, 0.5455, 0.9091, 0.6364, 1.0, 0.6364, 1.0, 0.5455, 0.9091, 0.6364, 0.9091, 0.7273, 1.0, 0.7273, 1.0, 0.6364, 0.9091, 0.7273, 0.9091, 0.8182, 1.0, 0.8182, 1.0, 0.7273, 0.9091, 0.8182, 0.9091, 0.9091, 1.0, 0.9091, 1.0, 0.8182, 0.9091, 0.9091, 1.0, 0.9091, 1.0, 1.0, 0.9091, 1.0, 0.0, 0.9091, 0.09091, 0.9091, 0.09091, 1.0, 0.0, 1.0, 0.09091, 0.9091, 0.1818, 0.9091, 0.1818, 1.0, 0.09091, 1.0, 0.1818, 0.9091, 0.2727, 0.9091, 0.2727, 1.0, 0.1818, 1.0, 0.2727, 0.9091, 0.3636, 0.9091, 0.3636, 1.0, 0.2727, 1.0, 0.3636, 0.9091, 0.4545, 0.9091, 0.4545, 1.0, 0.3636, 1.0, 0.4545, 0.9091, 0.5455, 0.9091, 0.5455, 1.0, 0.4545, 1.0, 0.5455, 0.9091, 0.6364, 0.9091, 0.6364, 1.0, 0.5455, 1.0, 0.6364, 0.9091, 0.7273, 0.9091, 0.7273, 1.0, 0.6364, 1.0, 0.7273, 0.9091, 0.8182, 0.9091, 0.8182, 1.0, 0.7273, 1.0, 0.8182, 0.9091, 0.9091, 0.9091, 0.9091, 1.0, 0.8182, 1.0, 0.0, 0.0, 0.09091, 0.0, 0.09091, 0.09091, 0.0, 0.09091, 0.0, 0.09091, 0.09091, 0.09091, 0.09091, 0.1818, 0.0, 0.1818, 0.0, 0.1818, 0.09091, 0.1818, 0.09091, 0.2727, 0.0, 0.2727, 0.0, 0.2727, 0.09091, 0.2727, 0.09091, 0.3636, 0.0, 0.3636, 0.0, 0.3636, 0.09091, 0.3636, 0.09091, 0.4545, 0.0, 0.4545, 0.0, 0.4545, 0.09091, 0.4545, 0.09091, 0.5455, 0.0, 0.5455, 0.0, 0.5455, 0.09091, 0.5455, 0.09091, 0.6364, 0.0, 0.6364, 0.0, 0.6364, 0.09091, 0.6364, 0.09091, 0.7273, 0.0, 0.7273, 0.0, 0.7273, 0.09091, 0.7273, 0.09091, 0.8182, 0.0, 0.8182, 0.0, 0.8182, 0.09091, 0.8182, 0.09091, 0.9091, 0.0, 0.9091, 0.09091, 0.0, 0.1818, 0.0, 0.1818, 0.09091, 0.09091, 0.09091, 0.09091, 0.1818, 0.1818, 0.1818, 0.1818, 0.2727, 0.09091, 0.2727, 0.09091, 0.3636, 0.1818, 0.3636, 0.1818, 0.4545, 0.09091, 0.4545, 0.09091, 0.5455, 0.1818, 0.5455, 0.1818, 0.6364, 0.09091, 0.6364, 0.09091, 0.7273, 0.1818, 0.7273, 0.1818, 0.8182, 0.09091, 0.8182, 0.1818, 0.0, 0.2727, 0.0, 0.2727, 0.09091, 0.1818, 0.09091, 0.1818, 0.1818, 0.2727, 0.1818, 0.2727, 0.2727, 0.1818, 0.2727, 0.1818, 0.3636, 0.2727, 0.3636, 0.2727, 0.4545, 0.1818, 0.4545, 0.1818, 0.5455, 0.2727, 0.5455, 0.2727, 0.6364, 0.1818, 0.6364, 0.1818, 0.7273, 0.2727, 0.7273, 0.2727, 0.8182, 0.1818, 0.8182, 0.2727, 0.0, 0.3636, 0.0, 0.3636, 0.09091, 0.2727, 0.09091, 0.2727, 0.1818, 0.3636, 0.1818, 0.3636, 0.2727, 0.2727, 0.2727, 0.2727, 0.3636, 0.3636, 0.3636, 0.3636, 0.4545, 0.2727, 0.4545, 0.2727, 0.5455, 0.3636, 0.5455, 0.3636, 0.6364, 0.2727, 0.6364, 0.2727, 0.7273, 0.3636, 0.7273, 0.3636, 0.8182, 0.2727, 0.8182, 0.3636, 0.0, 0.4545, 0.0, 0.4545, 0.09091, 0.3636, 0.09091, 0.3636, 0.1818, 0.4545, 0.1818, 0.4545, 0.2727, 0.3636, 0.2727, 0.3636, 0.3636, 0.4545, 0.3636, 0.4545, 0.4545, 0.3636, 0.4545, 0.3636, 0.5455, 0.4545, 0.5455, 0.4545, 0.6364, 0.3636, 0.6364, 0.3636, 0.7273, 0.4545, 0.7273, 0.4545, 0.8182, 0.3636, 0.8182, 0.4545, 0.0, 0.5455, 0.0, 0.5455, 0.09091, 0.4545, 0.09091, 0.4545, 0.1818, 0.5455, 0.1818, 0.5455, 0.2727, 0.4545, 0.2727, 0.4545, 0.3636, 0.5455, 0.3636, 0.5455, 0.4545, 0.4545, 0.4545, 0.4545, 0.5455, 0.5455, 0.5455, 0.5455, 0.6364, 0.4545, 0.6364, 0.4545, 0.7273, 0.5455, 0.7273, 0.5455, 0.8182, 0.4545, 0.8182, 0.5455, 0.0, 0.6364, 0.0, 0.6364, 0.09091, 0.5455, 0.09091, 0.5455, 0.1818, 0.6364, 0.1818, 0.6364, 0.2727, 0.5455, 0.2727, 0.5455, 0.3636, 0.6364, 0.3636, 0.6364, 0.4545, 0.5455, 0.4545, 0.5455, 0.5455, 0.6364, 0.5455, 0.6364, 0.6364, 0.5455, 0.6364, 0.5455, 0.7273, 0.6364, 0.7273, 0.6364, 0.8182, 0.5455, 0.8182, 0.6364, 0.0, 0.7273, 0.0, 0.7273, 0.09091, 0.6364, 0.09091, 0.6364, 0.1818, 0.7273, 0.1818, 0.7273, 0.2727, 0.6364, 0.2727, 0.6364, 0.3636, 0.7273, 0.3636, 0.7273, 0.4545, 0.6364, 0.4545, 0.6364, 0.5455, 0.7273, 0.5455, 0.7273, 0.6364, 0.6364, 0.6364, 0.6364, 0.7273, 0.7273, 0.7273, 0.7273, 0.8182, 0.6364, 0.8182, 0.7273, 0.0, 0.8182, 0.0, 0.8182, 0.09091, 0.7273, 0.09091, 0.7273, 0.1818, 0.8182, 0.1818, 0.8182, 0.2727, 0.7273, 0.2727, 0.7273, 0.3636, 0.8182, 0.3636, 0.8182, 0.4545, 0.7273, 0.4545, 0.7273, 0.5455, 0.8182, 0.5455, 0.8182, 0.6364, 0.7273, 0.6364, 0.7273, 0.7273, 0.8182, 0.7273, 0.8182, 0.8182, 0.7273, 0.8182, 0.8182, 0.0, 0.9091, 0.0, 0.9091, 0.09091, 0.8182, 0.09091, 0.8182, 0.1818, 0.9091, 0.1818, 0.9091, 0.2727, 0.8182, 0.2727, 0.8182, 0.3636, 0.9091, 0.3636, 0.9091, 0.4545, 0.8182, 0.4545, 0.8182, 0.5455, 0.9091, 0.5455, 0.9091, 0.6364, 0.8182, 0.6364, 0.8182, 0.7273, 0.9091, 0.7273, 0.9091, 0.8182, 0.8182, 0.8182, 0.9091, 0.0, 1.0, 0.0, 1.0, 0.09091, 0.9091, 0.09091, 0.9091, 0.09091, 1.0, 0.09091, 1.0, 0.1818, 0.9091, 0.1818, 0.9091, 0.1818, 1.0, 0.1818, 1.0, 0.2727, 0.9091, 0.2727, 0.9091, 0.2727, 1.0, 0.2727, 1.0, 0.3636, 0.9091, 0.3636, 0.9091, 0.3636, 1.0, 0.3636, 1.0, 0.4545, 0.9091, 0.4545, 0.9091, 0.4545, 1.0, 0.4545, 1.0, 0.5455, 0.9091, 0.5455, 0.9091, 0.5455, 1.0, 0.5455, 1.0, 0.6364, 0.9091, 0.6364, 0.9091, 0.6364, 1.0, 0.6364, 1.0, 0.7273, 0.9091, 0.7273, 0.9091, 0.7273, 1.0, 0.7273, 1.0, 0.8182, 0.9091, 0.8182, 0.9091, 0.8182, 1.0, 0.8182, 1.0, 0.9091, 0.9091, 0.9091, 0.5455, 0.7273, 0.6364, 0.7273, 0.6364, 0.7273, 0.5455, 0.7273, 1.0, 0.2727, 1.0, 0.3636, 1.0, 0.3636, 1.0, 0.2727, 0.1818, 0.6364, 0.09091, 0.6364, 0.09091, 0.6364, 0.1818, 0.6364, 0.6364, 0.8182, 0.5455, 0.8182, 0.5455, 0.8182, 0.6364, 0.8182, 1.0, 0.3636, 1.0, 0.4545, 1.0, 0.4545, 1.0, 0.3636, 0.09091, 0.7273, 0.1818, 0.7273, 0.1818, 0.7273, 0.09091, 0.7273, 0.5455, 0.9091, 0.6364, 0.9091, 0.6364, 0.9091, 0.5455, 0.9091, 1.0, 0.4545, 1.0, 0.5455, 1.0, 0.5455, 1.0, 0.4545, 0.1818, 0.8182, 0.09091, 0.8182, 0.09091, 0.8182, 0.1818, 0.8182, 0.7273, 0.09091, 0.6364, 0.09091, 0.6364, 0.09091, 0.7273, 0.09091, 1.0, 0.5455, 1.0, 0.6364, 1.0, 0.6364, 1.0, 0.5455, 0.09091, 0.9091, 0.1818, 0.9091, 0.1818, 0.9091, 0.09091, 0.9091, 0.6364, 0.1818, 0.7273, 0.1818, 0.7273, 0.1818, 0.6364, 0.1818, 1.0, 0.6364, 1.0, 0.7273, 1.0, 0.7273, 1.0, 0.6364, 0.2727, 0.09091, 0.1818, 0.09091, 0.1818, 0.09091, 0.2727, 0.09091, 0.7273, 0.2727, 0.6364, 0.2727, 0.6364, 0.2727, 0.7273, 0.2727, 1.0, 0.7273, 1.0, 0.8182, 1.0, 0.8182, 1.0, 0.7273, 0.1818, 0.1818, 0.2727, 0.1818, 0.2727, 0.1818, 0.1818, 0.1818, 0.6364, 0.3636, 0.7273, 0.3636, 0.7273, 0.3636, 0.6364, 0.3636, 1.0, 0.8182, 1.0, 0.9091, 1.0, 0.9091, 1.0, 0.8182, 0.2727, 0.2727, 0.1818, 0.2727, 0.1818, 0.2727, 0.2727, 0.2727, 0.7273, 0.4545, 0.6364, 0.4545, 0.6364, 0.4545, 0.7273, 0.4545, 1.0, 1.0, 0.9091, 1.0, 0.9091, 1.0, 1.0, 1.0, 0.1818, 0.3636, 0.2727, 0.3636, 0.2727, 0.3636, 0.1818, 0.3636, 0.6364, 0.5455, 0.7273, 0.5455, 0.7273, 0.5455, 0.6364, 0.5455, 0.9091, 1.0, 0.8182, 1.0, 0.8182, 1.0, 0.9091, 1.0, 0.2727, 0.4545, 0.1818, 0.4545, 0.1818, 0.4545, 0.2727, 0.4545, 0.7273, 0.6364, 0.6364, 0.6364, 0.6364, 0.6364, 0.7273, 0.6364, 0.8182, 1.0, 0.7273, 1.0, 0.7273, 1.0, 0.8182, 1.0, 0.1818, 0.5455, 0.2727, 0.5455, 0.2727, 0.5455, 0.1818, 0.5455, 0.6364, 0.7273, 0.7273, 0.7273, 0.7273, 0.7273, 0.6364, 0.7273, 0.7273, 1.0, 0.6364, 1.0, 0.6364, 1.0, 0.7273, 1.0, 0.2727, 0.6364, 0.1818, 0.6364, 0.1818, 0.6364, 0.2727, 0.6364, 0.7273, 0.8182, 0.6364, 0.8182, 0.6364, 0.8182, 0.7273, 0.8182, 0.6364, 1.0, 0.5455, 1.0, 0.5455, 1.0, 0.6364, 1.0, 0.1818, 0.7273, 0.2727, 0.7273, 0.2727, 0.7273, 0.1818, 0.7273, 0.6364, 0.9091, 0.7273, 0.9091, 0.7273, 0.9091, 0.6364, 0.9091, 0.5455, 1.0, 0.4545, 1.0, 0.4545, 1.0, 0.5455, 1.0, 0.2727, 0.8182, 0.1818, 0.8182, 0.1818, 0.8182, 0.2727, 0.8182, 0.8182, 0.09091, 0.7273, 0.09091, 0.7273, 0.09091, 0.8182, 0.09091, 0.4545, 1.0, 0.3636, 1.0, 0.3636, 1.0, 0.4545, 1.0, 0.1818, 0.9091, 0.2727, 0.9091, 0.2727, 0.9091, 0.1818, 0.9091, 0.7273, 0.1818, 0.8182, 0.1818, 0.8182, 0.1818, 0.7273, 0.1818, 0.3636, 1.0, 0.2727, 1.0, 0.2727, 1.0, 0.3636, 1.0, 0.3636, 0.09091, 0.2727, 0.09091, 0.2727, 0.09091, 0.3636, 0.09091, 0.8182, 0.2727, 0.7273, 0.2727, 0.7273, 0.2727, 0.8182, 0.2727, 0.2727, 1.0, 0.1818, 1.0, 0.1818, 1.0, 0.2727, 1.0, 0.2727, 0.1818, 0.3636, 0.1818, 0.3636, 0.1818, 0.2727, 0.1818, 0.7273, 0.3636, 0.8182, 0.3636, 0.8182, 0.3636, 0.7273, 0.3636, 0.1818, 1.0, 0.09091, 1.0, 0.09091, 1.0, 0.1818, 1.0, 0.3636, 0.2727, 0.2727, 0.2727, 0.2727, 0.2727, 0.3636, 0.2727, 0.8182, 0.4545, 0.7273, 0.4545, 0.7273, 0.4545, 0.8182, 0.4545, 0.2727, 0.3636, 0.3636, 0.3636, 0.3636, 0.3636, 0.2727, 0.3636, 0.7273, 0.5455, 0.8182, 0.5455, 0.8182, 0.5455, 0.7273, 0.5455, 0.3636, 0.4545, 0.2727, 0.4545, 0.2727, 0.4545, 0.3636, 0.4545, 0.8182, 0.6364, 0.7273, 0.6364, 0.7273, 0.6364, 0.8182, 0.6364, 0.09091, 0.09091, 0.09091, 0.1818, 0.09091, 0.1818, 0.09091, 0.09091, 0.2727, 0.5455, 0.3636, 0.5455, 0.3636, 0.5455, 0.2727, 0.5455, 0.7273, 0.7273, 0.8182, 0.7273, 0.8182, 0.7273, 0.7273, 0.7273, 0.3636, 0.6364, 0.2727, 0.6364, 0.2727, 0.6364, 0.3636, 0.6364, 0.8182, 0.8182, 0.7273, 0.8182, 0.7273, 0.8182, 0.8182, 0.8182, 0.09091, 0.2727, 0.09091, 0.3636, 0.09091, 0.3636, 0.09091, 0.2727, 0.2727, 0.7273, 0.3636, 0.7273, 0.3636, 0.7273, 0.2727, 0.7273, 0.7273, 0.9091, 0.8182, 0.9091, 0.8182, 0.9091, 0.7273, 0.9091, 0.3636, 0.8182, 0.2727, 0.8182, 0.2727, 0.8182, 0.3636, 0.8182, 0.9091, 0.09091, 0.8182, 0.09091, 0.8182, 0.09091, 0.9091, 0.09091, 0.09091, 0.4545, 0.09091, 0.5455, 0.09091, 0.5455, 0.09091, 0.4545, 0.2727, 0.9091, 0.3636, 0.9091, 0.3636, 0.9091, 0.2727, 0.9091, 0.8182, 0.1818, 0.9091, 0.1818, 0.9091, 0.1818, 0.8182, 0.1818, 0.4545, 0.09091, 0.3636, 0.09091, 0.3636, 0.09091, 0.4545, 0.09091, 0.0, 0.09091, 0.0, 0.0, 0.0, 0.0, 0.0, 0.09091, 0.9091, 0.2727, 0.8182, 0.2727, 0.8182, 0.2727, 0.9091, 0.2727, 0.09091, 0.6364, 0.09091, 0.7273, 0.09091, 0.7273, 0.09091, 0.6364, 0.3636, 0.1818, 0.4545, 0.1818, 0.4545, 0.1818, 0.3636, 0.1818, 0.9091, 0.0, 1.0, 0.0, 1.0, 0.0, 0.9091, 0.0, 0.8182, 0.3636, 0.9091, 0.3636, 0.9091, 0.3636, 0.8182, 0.3636, 0.4545, 0.2727, 0.3636, 0.2727, 0.3636, 0.2727, 0.4545, 0.2727, 1.0, 0.9091, 1.0, 1.0, 1.0, 1.0, 1.0, 0.9091, 0.9091, 0.1818, 0.9091, 0.09091, 0.9091, 0.09091, 0.9091, 0.1818, 0.9091, 0.4545, 0.8182, 0.4545, 0.8182, 0.4545, 0.9091, 0.4545, 0.09091, 0.8182, 0.09091, 0.9091, 0.09091, 0.9091, 0.09091, 0.8182, 0.3636, 0.3636, 0.4545, 0.3636, 0.4545, 0.3636, 0.3636, 0.3636, 0.09091, 1.0, 0.0, 1.0, 0.0, 1.0, 0.09091, 1.0, 0.8182, 0.5455, 0.9091, 0.5455, 0.9091, 0.5455, 0.8182, 0.5455, 0.4545, 0.4545, 0.3636, 0.4545, 0.3636, 0.4545, 0.4545, 0.4545, 0.0, 1.0, 0.0, 0.9091, 0.0, 0.9091, 0.0, 1.0, 0.9091, 0.3636, 0.9091, 0.2727, 0.9091, 0.2727, 0.9091, 0.3636, 0.9091, 0.6364, 0.8182, 0.6364, 0.8182, 0.6364, 0.9091, 0.6364, 0.3636, 0.5455, 0.4545, 0.5455, 0.4545, 0.5455, 0.3636, 0.5455, 0.0, 0.9091, 0.0, 0.8182, 0.0, 0.8182, 0.0, 0.9091, 0.8182, 0.7273, 0.9091, 0.7273, 0.9091, 0.7273, 0.8182, 0.7273, 0.4545, 0.6364, 0.3636, 0.6364, 0.3636, 0.6364, 0.4545, 0.6364, 0.0, 0.8182, 0.0, 0.7273, 0.0, 0.7273, 0.0, 0.8182, 0.9091, 0.5455, 0.9091, 0.4545, 0.9091, 0.4545, 0.9091, 0.5455, 0.9091, 0.8182, 0.8182, 0.8182, 0.8182, 0.8182, 0.9091, 0.8182, 0.3636, 0.7273, 0.4545, 0.7273, 0.4545, 0.7273, 0.3636, 0.7273, 0.0, 0.7273, 0.0, 0.6364, 0.0, 0.6364, 0.0, 0.7273, 0.8182, 0.9091, 0.9091, 0.9091, 0.9091, 0.9091, 0.8182, 0.9091, 0.4545, 0.8182, 0.3636, 0.8182, 0.3636, 0.8182, 0.4545, 0.8182, 0.0, 0.6364, 0.0, 0.5455, 0.0, 0.5455, 0.0, 0.6364, 0.9091, 0.7273, 0.9091, 0.6364, 0.9091, 0.6364, 0.9091, 0.7273, 0.3636, 0.9091, 0.4545, 0.9091, 0.4545, 0.9091, 0.3636, 0.9091, 0.0, 0.5455, 0.0, 0.4545, 0.0, 0.4545, 0.0, 0.5455, 0.5455, 0.09091, 0.4545, 0.09091, 0.4545, 0.09091, 0.5455, 0.09091, 0.0, 0.4545, 0.0, 0.3636, 0.0, 0.3636, 0.0, 0.4545, 0.9091, 0.9091, 0.9091, 0.8182, 0.9091, 0.8182, 0.9091, 0.9091, 0.4545, 0.1818, 0.5455, 0.1818, 0.5455, 0.1818, 0.4545, 0.1818, 0.0, 0.3636, 0.0, 0.2727, 0.0, 0.2727, 0.0, 0.3636, 0.5455, 0.2727, 0.4545, 0.2727, 0.4545, 0.2727, 0.5455, 0.2727, 0.0, 0.2727, 0.0, 0.1818, 0.0, 0.1818, 0.0, 0.2727, 0.4545, 0.3636, 0.5455, 0.3636, 0.5455, 0.3636, 0.4545, 0.3636, 0.0, 0.1818, 0.0, 0.09091, 0.0, 0.09091, 0.0, 0.1818, 0.5455, 0.4545, 0.4545, 0.4545, 0.4545, 0.4545, 0.5455, 0.4545, 0.0, 0.0, 0.09091, 0.0, 0.09091, 0.0, 0.0, 0.0, 0.4545, 0.5455, 0.5455, 0.5455, 0.5455, 0.5455, 0.4545, 0.5455, 0.09091, 0.0, 0.1818, 0.0, 0.1818, 0.0, 0.09091, 0.0, 0.5455, 0.6364, 0.4545, 0.6364, 0.4545, 0.6364, 0.5455, 0.6364, 0.1818, 0.0, 0.2727, 0.0, 0.2727, 0.0, 0.1818, 0.0, 0.4545, 0.7273, 0.5455, 0.7273, 0.5455, 0.7273, 0.4545, 0.7273, 0.2727, 0.0, 0.3636, 0.0, 0.3636, 0.0, 0.2727, 0.0, 0.5455, 0.8182, 0.4545, 0.8182, 0.4545, 0.8182, 0.5455, 0.8182, 0.3636, 0.0, 0.4545, 0.0, 0.4545, 0.0, 0.3636, 0.0, 0.4545, 0.9091, 0.5455, 0.9091, 0.5455, 0.9091, 0.4545, 0.9091, 0.4545, 0.0, 0.5455, 0.0, 0.5455, 0.0, 0.4545, 0.0, 0.6364, 0.09091, 0.5455, 0.09091, 0.5455, 0.09091, 0.6364, 0.09091, 0.5455, 0.0, 0.6364, 0.0, 0.6364, 0.0, 0.5455, 0.0, 0.5455, 0.1818, 0.6364, 0.1818, 0.6364, 0.1818, 0.5455, 0.1818, 0.6364, 0.0, 0.7273, 0.0, 0.7273, 0.0, 0.6364, 0.0, 0.1818, 0.09091, 0.09091, 0.09091, 0.09091, 0.09091, 0.1818, 0.09091, 0.6364, 0.2727, 0.5455, 0.2727, 0.5455, 0.2727, 0.6364, 0.2727, 0.7273, 0.0, 0.8182, 0.0, 0.8182, 0.0, 0.7273, 0.0, 0.09091, 0.1818, 0.1818, 0.1818, 0.1818, 0.1818, 0.09091, 0.1818, 0.5455, 0.3636, 0.6364, 0.3636, 0.6364, 0.3636, 0.5455, 0.3636, 0.8182, 0.0, 0.9091, 0.0, 0.9091, 0.0, 0.8182, 0.0, 0.1818, 0.2727, 0.09091, 0.2727, 0.09091, 0.2727, 0.1818, 0.2727, 0.6364, 0.4545, 0.5455, 0.4545, 0.5455, 0.4545, 0.6364, 0.4545, 1.0, 0.0, 1.0, 0.09091, 1.0, 0.09091, 1.0, 0.0, 0.09091, 0.3636, 0.1818, 0.3636, 0.1818, 0.3636, 0.09091, 0.3636, 0.5455, 0.5455, 0.6364, 0.5455, 0.6364, 0.5455, 0.5455, 0.5455, 1.0, 0.09091, 1.0, 0.1818, 1.0, 0.1818, 1.0, 0.09091, 0.1818, 0.4545, 0.09091, 0.4545, 0.09091, 0.4545, 0.1818, 0.4545, 0.6364, 0.6364, 0.5455, 0.6364, 0.5455, 0.6364, 0.6364, 0.6364, 1.0, 0.1818, 1.0, 0.2727, 1.0, 0.2727, 1.0, 0.1818, 0.09091, 0.5455, 0.1818, 0.5455, 0.1818, 0.5455, 0.09091, 0.5455])
me_plane.materials.append(mat_material_003)
me_plane.update()

# ---- objects
ob_plane_001 = bpy.data.objects.new('Plane.001', me_plane_001)
ob_cube_004 = bpy.data.objects.new('Cube.004', me_cube_006)
ob_cube_005 = bpy.data.objects.new('Cube.005', me_cube_007)
ob_cube_001 = bpy.data.objects.new('Cube.001', me_cube_002)
ob_cube_002 = bpy.data.objects.new('Cube.002', me_cube_004)
ob_area = bpy.data.objects.new('Area', light_area)
ob_camera = bpy.data.objects.new('Camera', cam_camera_001)
ob_plane = bpy.data.objects.new('Plane', me_plane)

# ---- transforms, parenting, visibility, modifiers, constraints
ob_plane_001.location = (0.0, 0.0, 0.0)
ob_plane_001.scale = (1.0, 1.0, 0.5)
_m = ob_plane_001.modifiers.new('GeometryNodes', 'NODES')
_m.node_group = ng_geometry_nodes
ob_cube_004.location = (0.0, -6.0, 0.0)
_m = ob_cube_004.modifiers.new('Wireframe', 'WIREFRAME')
_m.thickness = 0.1
_m.use_boundary = True
_m.use_even_offset = False
ob_cube_005.location = (0.0, 6.0, 0.0)
ob_cube_005.rotation_euler = (3.142, -0.0, 0.0)
_m = ob_cube_005.modifiers.new('Wireframe', 'WIREFRAME')
_m.thickness = 0.1
_m.use_boundary = True
ob_cube_001.location = (0.0, -6.0, 0.0)
ob_cube_002.location = (0.0, 6.0, 0.0)
ob_cube_002.rotation_euler = (3.142, -0.0, 0.0)
ob_area.location = (7.87, -8.276, 15.41)
ob_area.rotation_euler = (0.3651, 0.5086, -0.07943)
ob_area.scale = (27.28, 27.28, 27.28)
ob_camera.location = (18.97, -9.07, 10.18)
ob_camera.rotation_euler = (1.117, 7.226e-07, 1.159)
ob_plane.location = (0.0, 0.0, 0.0)
ob_plane.rotation_euler = (1.571, 3.142, -0.0)

# ---- collection membership
scene.collection.objects.link(ob_plane_001)
col_collection_2.objects.link(ob_cube_004)
col_collection_2.objects.link(ob_cube_005)
col_collection_3.objects.link(ob_cube_001)
col_collection_3.objects.link(ob_cube_002)
col_collection_3.objects.link(ob_area)
col_collection_3.objects.link(ob_camera)
col_collection_3.objects.link(ob_plane)

# ---- scene / render settings (as saved in the file)
scene.camera = ob_camera
scene.frame_start = 1; scene.frame_end = 1; scene.frame_set(1)
scene.render.engine = 'CYCLES'
scene.render.image_settings.color_depth = '16'
scene.render.film_transparent = True
scene.cycles.denoising_prefilter = 'FAST'
scene.cycles.samples = 2048
scene.cycles.sampling_pattern = 'TABULATED_SOBOL'
scene.view_settings.view_transform = 'Filmic'
bpy.context.view_layer.update()
